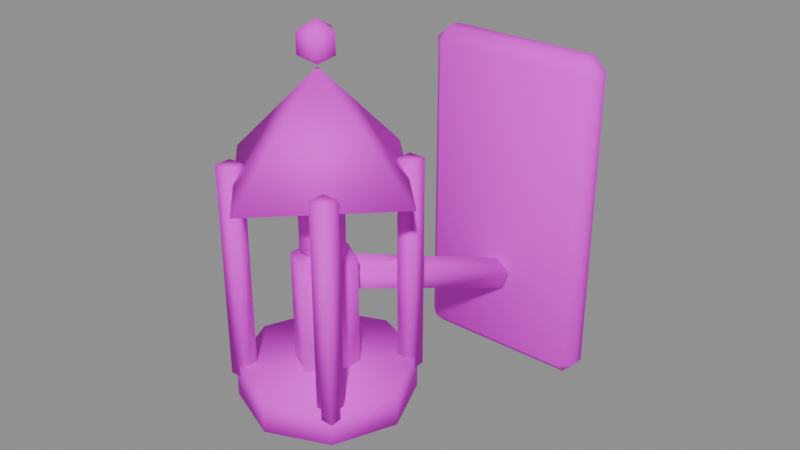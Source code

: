 # Source: PR_Tier_DemirAplik.blend  (saved by Blender 5.2.45; exported with 4.5.12 LTS)
import bpy
from mathutils import Matrix  # noqa: F401  (used for matrix-valued properties, if any)

bpy.ops.wm.read_factory_settings(use_empty=True)
scene = bpy.context.scene
scene.name = 'Scene'

# ---- images (referenced by path relative to the original .blend; pixels are not part of the script)
import os
ASSET_DIR = os.environ.get("B2B_ASSET_DIR", "")  # directory of the original .blend (textures are referenced by path, not embedded)
HERE = os.path.dirname(os.path.abspath(__file__))  # packed textures are extracted next to this script under _unpacked/

def load_image(name, relpath, width, height, colorspace="sRGB"):
    """Load a texture the original file referenced (path relative to the .blend, or extracted next to this script)."""
    p = next((c for c in (os.path.join(HERE, relpath), os.path.join(ASSET_DIR, relpath)) if relpath and os.path.exists(c)), "")
    if p:
        img = bpy.data.images.load(p, check_existing=True)
        img.name = name
    else:  # same state as the original file: an image datablock whose file is absent (Cycles renders it pink)
        img = bpy.data.images.new(name, width, height)
        img.source = "FILE"
        img.filepath = "//" + (relpath or name)
    img.colorspace_settings.name = colorspace
    return img
img_t_palette_main = load_image('T_Palette_Main', 'T_Palette_Main.png', 1024, 1024, 'sRGB')

# ---- materials (node trees are filled in below, after node groups)
mat_m_palette = bpy.data.materials.new('M_Palette')

# ---- material node trees
mat_m_palette.use_nodes = True; mat_m_palette.node_tree.nodes.clear()
_N = mat_m_palette.node_tree.nodes; _L = mat_m_palette.node_tree.links
n0 = _N.new('ShaderNodeBsdfPrincipled'); n0.name = 'Principled BSDF'; n0.location = (-200, 100)
n0.inputs[2].default_value = 0.75
n0.inputs[10].default_value = 0.005
n0.inputs[13].default_value = 0.2
n1 = _N.new('ShaderNodeOutputMaterial'); n1.name = 'Material Output'; n1.location = (200, 100)
n2 = _N.new('ShaderNodeTexImage'); n2.name = 'Image Texture'; n2.location = (0, 0)
n2.image = img_t_palette_main
n2.interpolation = 'Closest'
_L.new(n0.outputs[0], n1.inputs[0])
_L.new(n2.outputs[0], n0.inputs[0])
n1.is_active_output = True

# ---- meshes
me_pr_tier_demiraplik = bpy.data.meshes.new('PR_Tier_DemirAplik')
me_pr_tier_demiraplik.from_pydata([(-0.06, 0.015, 1.59), (-0.06, 0.005, 1.6), (-0.07, 0.015, 1.6), (-0.06, 0.005, 1.84), (-0.06, 0.015, 1.85), (-0.07, 0.015, 1.84), (-0.06, 0.025, 1.59), (-0.07, 0.025, 1.6), (-0.06, 0.035, 1.6), (-0.06, 0.025, 1.85), (-0.06, 0.035, 1.84), (-0.07, 0.025, 1.84), (0.06, 0.015, 1.59), (0.07, 0.015, 1.6), (0.06, 0.005, 1.6), (0.06, 0.015, 1.85), (0.06, 0.005, 1.84), (0.07, 0.015, 1.84), (0.06, 0.025, 1.59), (0.06, 0.035, 1.6), (0.07, 0.025, 1.6), (0.06, 0.025, 1.85), (0.07, 0.025, 1.84), (0.06, 0.035, 1.84), (0.0, 0.01487, 1.671), (0.0, -0.1651, 1.751), (0.01141, 0.01151, 1.663), (0.01141, -0.1685, 1.743), (0.007053, 0.006057, 1.651), (0.007053, -0.1739, 1.731), (-0.007053, 0.006057, 1.651), (-0.007053, -0.1739, 1.731), (-0.01141, 0.01151, 1.663), (-0.01141, -0.1685, 1.743), (0.0, -0.13, 1.657), (0.0, -0.13, 1.683), (0.04243, -0.1476, 1.657), (0.04243, -0.1476, 1.683), (0.06, -0.19, 1.657), (0.06, -0.19, 1.683), (0.04243, -0.2324, 1.657), (0.04243, -0.2324, 1.683), (0.0, -0.25, 1.657), (0.0, -0.25, 1.683), (-0.04243, -0.2324, 1.657), (-0.04243, -0.2324, 1.683), (-0.06, -0.19, 1.657), (-0.06, -0.19, 1.683), (-0.04243, -0.1476, 1.657), (-0.04243, -0.1476, 1.683), (0.0, -0.168, 1.68), (0.0, -0.168, 1.76), (0.01905, -0.179, 1.68), (0.01905, -0.179, 1.76), (0.01905, -0.201, 1.68), (0.01905, -0.201, 1.76), (0.0, -0.212, 1.68), (0.0, -0.212, 1.76), (-0.01905, -0.201, 1.68), (-0.01905, -0.201, 1.76), (-0.01905, -0.179, 1.68), (-0.01905, -0.179, 1.76), (0.0, -0.19, 1.809), (0.0, -0.1744, 1.766), (0.0, -0.19, 1.751), (0.01483, -0.1852, 1.794), (0.01483, -0.1852, 1.766), (0.009163, -0.2026, 1.794), (0.009163, -0.2026, 1.766), (-0.009163, -0.2026, 1.794), (-0.009163, -0.2026, 1.766), (-0.01483, -0.1852, 1.794), (-0.01483, -0.1852, 1.766), (1.863e-09, -0.1744, 1.794), (0.03289, -0.1571, 1.675), (0.03289, -0.1571, 1.825), (0.03289, -0.1451, 1.675), (0.03289, -0.1451, 1.825), (0.04489, -0.1571, 1.675), (0.04489, -0.1571, 1.825), (0.04489, -0.1451, 1.675), (0.04489, -0.1451, 1.825), (-0.04489, -0.1571, 1.675), (-0.04489, -0.1571, 1.825), (-0.04489, -0.1451, 1.675), (-0.04489, -0.1451, 1.825), (-0.03289, -0.1571, 1.675), (-0.03289, -0.1571, 1.825), (-0.03289, -0.1451, 1.675), (-0.03289, -0.1451, 1.825), (-0.04489, -0.2349, 1.675), (-0.04489, -0.2349, 1.825), (-0.04489, -0.2229, 1.675), (-0.04489, -0.2229, 1.825), (-0.03289, -0.2349, 1.675), (-0.03289, -0.2349, 1.825), (-0.03289, -0.2229, 1.675), (-0.03289, -0.2229, 1.825), (0.03289, -0.2349, 1.675), (0.03289, -0.2349, 1.825), (0.03289, -0.2229, 1.675), (0.03289, -0.2229, 1.825), (0.04489, -0.2349, 1.675), (0.04489, -0.2349, 1.825), (0.04489, -0.2229, 1.675), (0.04489, -0.2229, 1.825), (0.0, -0.115, 1.815), (0.075, -0.19, 1.815), (0.0, -0.265, 1.815), (-0.075, -0.19, 1.815), (0.0, -0.19, 1.885), (0.0, -0.19, 1.914), (0.0, -0.1779, 1.893), (0.0, -0.19, 1.886), (0.01153, -0.1863, 1.907), (0.01153, -0.1863, 1.893), (0.007127, -0.1998, 1.907), (0.007127, -0.1998, 1.893), (-0.007127, -0.1998, 1.907), (-0.007127, -0.1998, 1.893), (-0.01153, -0.1863, 1.907), (-0.01153, -0.1863, 1.893), (1.863e-09, -0.1779, 1.907)], [], [(0, 1, 2), (3, 4, 5), (6, 7, 8), (9, 10, 11), (12, 13, 14), (15, 16, 17), (18, 19, 20), (21, 22, 23), (6, 0, 2, 7), (1, 3, 5, 2), (4, 9, 11, 5), (10, 8, 7, 11), (18, 6, 8, 19), (9, 21, 23, 10), (22, 20, 19, 23), (12, 18, 20, 13), (21, 15, 17, 22), (16, 14, 13, 17), (0, 12, 14, 1), (15, 4, 3, 16), (6, 18, 12, 0), (2, 5, 11, 7), (14, 16, 3, 1), (21, 9, 4, 15), (8, 10, 23, 19), (20, 22, 17, 13), (24, 25, 27, 26), (26, 27, 29, 28), (28, 29, 31, 30), (27, 25, 33, 31, 29), (30, 31, 33, 32), (32, 33, 25, 24), (24, 26, 28, 30, 32), (34, 35, 37, 36), (36, 37, 39, 38), (38, 39, 41, 40), (40, 41, 43, 42), (42, 43, 45, 44), (44, 45, 47, 46), (37, 35, 49, 47, 45, 43, 41, 39), (46, 47, 49, 48), (48, 49, 35, 34), (34, 36, 38, 40, 42, 44, 46, 48), (50, 51, 53, 52), (52, 53, 55, 54), (54, 55, 57, 56), (56, 57, 59, 58), (53, 51, 61, 59, 57, 55), (58, 59, 61, 60), (60, 61, 51, 50), (50, 52, 54, 56, 58, 60), (64, 63, 66), (63, 73, 65, 66), (73, 62, 65), (64, 66, 68), (66, 65, 67, 68), (65, 62, 67), (64, 68, 70), (68, 67, 69, 70), (67, 62, 69), (64, 70, 72), (70, 69, 71, 72), (69, 62, 71), (64, 72, 63), (72, 71, 73, 63), (71, 62, 73), (74, 75, 77, 76), (76, 77, 81, 80), (80, 81, 79, 78), (78, 79, 75, 74), (76, 80, 78, 74), (81, 77, 75, 79), (82, 83, 85, 84), (84, 85, 89, 88), (88, 89, 87, 86), (86, 87, 83, 82), (84, 88, 86, 82), (89, 85, 83, 87), (90, 91, 93, 92), (92, 93, 97, 96), (96, 97, 95, 94), (94, 95, 91, 90), (92, 96, 94, 90), (97, 93, 91, 95), (98, 99, 101, 100), (100, 101, 105, 104), (104, 105, 103, 102), (102, 103, 99, 98), (100, 104, 102, 98), (105, 101, 99, 103), (106, 110, 107), (107, 110, 108), (106, 107, 108, 109), (108, 110, 109), (109, 110, 106), (113, 112, 115), (112, 122, 114, 115), (122, 111, 114), (113, 115, 117), (115, 114, 116, 117), (114, 111, 116), (113, 117, 119), (117, 116, 118, 119), (116, 111, 118), (113, 119, 121), (119, 118, 120, 121), (118, 111, 120), (113, 121, 112), (121, 120, 122, 112), (120, 111, 122)])
me_pr_tier_demiraplik.polygons.foreach_set('use_smooth', [True] * 110)
_k = set([(0, 1), (0, 2), (0, 6), (0, 12), (1, 2), (1, 3), (1, 14), (2, 5), (2, 7), (3, 4), (3, 5), (3, 16), (4, 5), (4, 9), (4, 15), (5, 11), (6, 7), (6, 8), (6, 18), (7, 8), (7, 11), (8, 10), (8, 19), (9, 10), (9, 11), (9, 21), (10, 11), (10, 23), (12, 13), (12, 14), (12, 18), (13, 14), (13, 17), (13, 20), (14, 16), (15, 16), (15, 17), (15, 21), (16, 17), (17, 22), (18, 19), (18, 20), (19, 20), (19, 23), (20, 22), (21, 22), (21, 23), (22, 23), (24, 25), (24, 26), (24, 32), (25, 27), (25, 33), (26, 27), (26, 28), (27, 29), (28, 29), (28, 30), (29, 31), (30, 31), (30, 32), (31, 33), (32, 33), (34, 35), (34, 36), (34, 48), (35, 37), (35, 49), (36, 37), (36, 38), (37, 39), (38, 39), (38, 40), (39, 41), (40, 41), (40, 42), (41, 43), (42, 43), (42, 44), (43, 45), (44, 45), (44, 46), (45, 47), (46, 47), (46, 48), (47, 49), (48, 49), (50, 51), (50, 52), (50, 60), (51, 53), (51, 61), (52, 53), (52, 54), (53, 55), (54, 55), (54, 56), (55, 57), (56, 57), (56, 58), (57, 59), (58, 59), (58, 60), (59, 61), (60, 61), (62, 65), (62, 67), (62, 69), (62, 71), (62, 73), (63, 64), (63, 66), (63, 72), (63, 73), (64, 66), (64, 68), (64, 70), (64, 72), (65, 66), (65, 67), (65, 73), (66, 68), (67, 68), (67, 69), (68, 70), (69, 70), (69, 71), (70, 72), (71, 72), (71, 73), (74, 75), (74, 76), (74, 78), (75, 77), (75, 79), (76, 77), (76, 80), (77, 81), (78, 79), (78, 80), (79, 81), (80, 81), (82, 83), (82, 84), (82, 86), (83, 85), (83, 87), (84, 85), (84, 88), (85, 89), (86, 87), (86, 88), (87, 89), (88, 89), (90, 91), (90, 92), (90, 94), (91, 93), (91, 95), (92, 93), (92, 96), (93, 97), (94, 95), (94, 96), (95, 97), (96, 97), (98, 99), (98, 100), (98, 102), (99, 101), (99, 103), (100, 101), (100, 104), (101, 105), (102, 103), (102, 104), (103, 105), (104, 105), (106, 107), (106, 109), (106, 110), (107, 108), (107, 110), (108, 109), (108, 110), (109, 110), (111, 114), (111, 116), (111, 118), (111, 120), (111, 122), (112, 113), (112, 115), (112, 121), (112, 122), (113, 115), (113, 117), (113, 119), (113, 121), (114, 115), (114, 116), (114, 122), (115, 117), (116, 117), (116, 118), (117, 119), (118, 119), (118, 120), (119, 121), (120, 121), (120, 122)])
me_pr_tier_demiraplik.attributes.new('sharp_edge', 'BOOLEAN', 'EDGE').data.foreach_set('value', [ (min(e.vertices), max(e.vertices)) in _k for e in me_pr_tier_demiraplik.edges])
_uv = me_pr_tier_demiraplik.uv_layers.new(name='UVMap')
_uv.uv.foreach_set('vector', [0.2812, 0.9688, 0.2813, 0.9688, 0.2812, 0.9688, 0.2812, 0.9688, 0.2812, 0.9688, 0.2812, 0.9687, 0.2812, 0.9688, 0.2812, 0.9688, 0.2812, 0.9688, 0.2812, 0.9687, 0.2812, 0.9688, 0.2812, 0.9688, 0.2812, 0.9688, 0.2812, 0.9688, 0.2812, 0.9688, 0.2812, 0.9688, 0.2812, 0.9688, 0.2812, 0.9688, 0.2812, 0.9687, 0.2813, 0.9688, 0.2812, 0.9688, 0.2812, 0.9688, 0.2812, 0.9687, 0.2812, 0.9688, 0.2812, 0.9688, 0.2812, 0.9688, 0.2812, 0.9688, 0.2812, 0.9688, 0.2813, 0.9688, 0.2812, 0.9688, 0.2812, 0.9687, 0.2812, 0.9688, 0.2812, 0.9688, 0.2812, 0.9687, 0.2812, 0.9688, 0.2812, 0.9687, 0.2812, 0.9688, 0.2812, 0.9688, 0.2812, 0.9688, 0.2812, 0.9688, 0.2812, 0.9687, 0.2812, 0.9688, 0.2812, 0.9688, 0.2813, 0.9688, 0.2812, 0.9687, 0.2812, 0.9688, 0.2812, 0.9688, 0.2812, 0.9688, 0.2812, 0.9687, 0.2812, 0.9688, 0.2813, 0.9688, 0.2812, 0.9688, 0.2812, 0.9688, 0.2812, 0.9687, 0.2812, 0.9688, 0.2812, 0.9688, 0.2812, 0.9688, 0.2812, 0.9688, 0.2812, 0.9688, 0.2812, 0.9687, 0.2812, 0.9688, 0.2812, 0.9688, 0.2812, 0.9688, 0.2812, 0.9688, 0.2812, 0.9688, 0.2812, 0.9688, 0.2812, 0.9688, 0.2813, 0.9688, 0.2812, 0.9688, 0.2812, 0.9688, 0.2812, 0.9688, 0.2812, 0.9688, 0.2812, 0.9688, 0.2812, 0.9687, 0.2812, 0.9688, 0.2812, 0.9688, 0.2812, 0.9688, 0.2812, 0.9687, 0.2812, 0.9688, 0.2812, 0.9688, 0.2812, 0.9688, 0.2812, 0.9688, 0.2812, 0.9688, 0.2813, 0.9688, 0.2812, 0.9688, 0.2812, 0.9687, 0.2812, 0.9688, 0.2812, 0.9688, 0.2812, 0.9688, 0.2812, 0.9688, 0.2812, 0.9688, 0.2813, 0.9688, 0.2812, 0.9688, 0.2812, 0.9687, 0.2812, 0.9688, 0.2812, 0.9688, 0.2812, 0.9688, 0.2812, 0.9688, 0.2812, 0.9688, 0.2812, 0.9688, 0.2812, 0.9688, 0.2812, 0.9688, 0.2812, 0.9688, 0.2812, 0.9688, 0.2812, 0.9688, 0.2812, 0.9688, 0.2812, 0.9688, 0.2812, 0.9688, 0.2812, 0.9688, 0.2812, 0.9688, 0.2812, 0.9688, 0.2812, 0.9688, 0.2812, 0.9688, 0.2812, 0.9688, 0.2812, 0.9688, 0.2812, 0.9688, 0.2812, 0.9688, 0.2812, 0.9688, 0.2812, 0.9688, 0.2812, 0.9688, 0.2812, 0.9688, 0.2812, 0.9688, 0.2812, 0.9688, 0.2812, 0.9688, 0.2812, 0.9688, 0.2812, 0.9688, 0.2812, 0.9688, 0.2812, 0.9688, 0.2812, 0.9688, 0.2812, 0.9688, 0.2812, 0.9688, 0.2812, 0.9688, 0.2812, 0.9688, 0.2812, 0.9688, 0.2812, 0.9688, 0.2812, 0.9688, 0.2812, 0.9688, 0.2812, 0.9688, 0.2812, 0.9688, 0.2812, 0.9688, 0.2812, 0.9688, 0.2812, 0.9688, 0.2812, 0.9688, 0.2812, 0.9688, 0.2812, 0.9688, 0.2812, 0.9688, 0.2812, 0.9688, 0.2812, 0.9688, 0.2812, 0.9688, 0.2812, 0.9688, 0.2812, 0.9688, 0.2812, 0.9688, 0.2812, 0.9688, 0.2812, 0.9688, 0.2812, 0.9688, 0.2812, 0.9688, 0.2812, 0.9688, 0.2812, 0.9688, 0.2812, 0.9688, 0.2812, 0.9688, 0.2812, 0.9688, 0.2812, 0.9688, 0.2812, 0.9688, 0.2812, 0.9688, 0.2812, 0.9688, 0.2812, 0.9688, 0.2812, 0.9688, 0.2812, 0.9688, 0.2812, 0.9688, 0.2812, 0.9688, 0.2812, 0.9688, 0.2812, 0.9688, 0.2812, 0.9688, 0.2812, 0.9688, 0.8438, 0.9688, 0.8438, 0.9688, 0.8438, 0.9688, 0.8438, 0.9688, 0.8438, 0.9688, 0.8438, 0.9688, 0.8438, 0.9688, 0.8438, 0.9688, 0.8438, 0.9688, 0.8438, 0.9688, 0.8438, 0.9688, 0.8438, 0.9688, 0.8438, 0.9688, 0.8438, 0.9688, 0.8438, 0.9688, 0.8438, 0.9688, 0.8438, 0.9688, 0.8438, 0.9688, 0.8438, 0.9688, 0.8438, 0.9688, 0.8438, 0.9688, 0.8438, 0.9688, 0.8438, 0.9688, 0.8438, 0.9688, 0.8438, 0.9688, 0.8438, 0.9688, 0.8438, 0.9688, 0.8438, 0.9688, 0.8438, 0.9688, 0.8438, 0.9688, 0.8438, 0.9688, 0.8438, 0.9688, 0.8438, 0.9688, 0.8438, 0.9688, 0.8438, 0.9688, 0.8438, 0.9688, 0.3438, 0.9688, 0.3438, 0.9688, 0.3438, 0.9688, 0.3438, 0.9688, 0.3438, 0.9688, 0.3438, 0.9688, 0.3438, 0.9688, 0.3438, 0.9688, 0.3438, 0.9688, 0.3438, 0.9688, 0.3438, 0.9688, 0.3438, 0.9688, 0.3438, 0.9688, 0.3438, 0.9688, 0.3438, 0.9688, 0.3438, 0.9688, 0.3438, 0.9688, 0.3438, 0.9688, 0.3438, 0.9688, 0.3438, 0.9688, 0.3438, 0.9688, 0.3438, 0.9688, 0.3438, 0.9688, 0.3438, 0.9688, 0.3438, 0.9688, 0.3438, 0.9688, 0.3438, 0.9688, 0.3438, 0.9688, 0.3438, 0.9688, 0.3438, 0.9688, 0.3438, 0.9688, 0.3438, 0.9688, 0.3438, 0.9688, 0.3438, 0.9688, 0.3438, 0.9688, 0.3438, 0.9688, 0.3438, 0.9688, 0.3438, 0.9688, 0.3438, 0.9688, 0.3438, 0.9688, 0.3438, 0.9688, 0.3438, 0.9688, 0.3438, 0.9688, 0.3438, 0.9688, 0.3438, 0.9688, 0.3438, 0.9688, 0.3438, 0.9688, 0.3438, 0.9688, 0.3438, 0.9688, 0.3438, 0.9688, 0.2812, 0.9688, 0.2812, 0.9688, 0.2812, 0.9688, 0.2812, 0.9688, 0.2812, 0.9688, 0.2812, 0.9688, 0.2812, 0.9688, 0.2812, 0.9688, 0.2812, 0.9688, 0.2812, 0.9688, 0.2812, 0.9688, 0.2812, 0.9688, 0.2812, 0.9688, 0.2812, 0.9688, 0.2812, 0.9688, 0.2812, 0.9688, 0.2812, 0.9688, 0.2812, 0.9688, 0.2812, 0.9688, 0.2812, 0.9688, 0.2812, 0.9688, 0.2812, 0.9688, 0.2812, 0.9688, 0.2812, 0.9688, 0.2812, 0.9688, 0.2812, 0.9688, 0.2812, 0.9688, 0.2812, 0.9688, 0.2812, 0.9688, 0.2812, 0.9688, 0.2812, 0.9688, 0.2812, 0.9688, 0.2812, 0.9688, 0.2812, 0.9688, 0.2812, 0.9688, 0.2812, 0.9688, 0.2812, 0.9688, 0.2812, 0.9688, 0.2812, 0.9688, 0.2812, 0.9688, 0.2812, 0.9688, 0.2812, 0.9688, 0.2812, 0.9688, 0.2812, 0.9688, 0.2812, 0.9688, 0.2812, 0.9688, 0.2812, 0.9688, 0.2812, 0.9688, 0.2812, 0.9688, 0.2812, 0.9688, 0.2812, 0.9688, 0.2812, 0.9688, 0.2812, 0.9688, 0.2812, 0.9688, 0.2812, 0.9688, 0.2812, 0.9688, 0.2812, 0.9688, 0.2812, 0.9688, 0.2812, 0.9688, 0.2812, 0.9688, 0.2812, 0.9688, 0.2812, 0.9688, 0.2812, 0.9688, 0.2812, 0.9688, 0.2812, 0.9688, 0.2812, 0.9688, 0.2812, 0.9688, 0.2812, 0.9688, 0.2812, 0.9688, 0.2812, 0.9688, 0.2812, 0.9688, 0.2812, 0.9688, 0.2812, 0.9688, 0.2812, 0.9688, 0.2812, 0.9688, 0.2812, 0.9688, 0.2812, 0.9688, 0.2812, 0.9688, 0.2812, 0.9688, 0.2812, 0.9688, 0.2812, 0.9688, 0.2812, 0.9688, 0.2812, 0.9688, 0.2812, 0.9688, 0.2812, 0.9688, 0.2812, 0.9688, 0.2812, 0.9688, 0.2812, 0.9688, 0.2812, 0.9688, 0.2812, 0.9688, 0.2812, 0.9688, 0.2812, 0.9688, 0.2812, 0.9688, 0.2812, 0.9688, 0.2812, 0.9688, 0.2812, 0.9688, 0.2812, 0.9688, 0.2812, 0.9688, 0.2812, 0.9688, 0.2812, 0.9688, 0.2812, 0.9688, 0.2812, 0.9688, 0.2812, 0.9688, 0.2812, 0.9688, 0.2812, 0.9688, 0.2812, 0.9688, 0.2812, 0.9688, 0.2812, 0.9688, 0.2812, 0.9688, 0.2812, 0.9688, 0.2812, 0.9688, 0.2812, 0.9688, 0.2812, 0.9688, 0.2812, 0.9688, 0.2812, 0.9688, 0.2812, 0.9688, 0.2812, 0.9688, 0.2812, 0.9688, 0.2812, 0.9688, 0.2812, 0.9688, 0.2812, 0.9688, 0.2812, 0.9688, 0.2812, 0.9688, 0.2812, 0.9688, 0.2812, 0.9688, 0.2812, 0.9688, 0.2812, 0.9688, 0.2812, 0.9688, 0.2812, 0.9688, 0.2812, 0.9688, 0.2812, 0.9688, 0.2812, 0.9688, 0.2812, 0.9688, 0.2812, 0.9688, 0.2812, 0.9688, 0.2812, 0.9688, 0.2812, 0.9688, 0.2812, 0.9688, 0.2812, 0.9688, 0.2812, 0.9688, 0.2812, 0.9688, 0.2812, 0.9688, 0.2812, 0.9688, 0.2812, 0.9688, 0.2812, 0.9688, 0.2812, 0.9688, 0.2812, 0.9688, 0.2812, 0.9688, 0.2812, 0.9688, 0.2812, 0.9688, 0.2812, 0.9688, 0.2812, 0.9688, 0.2812, 0.9688, 0.2812, 0.9688, 0.2812, 0.9688, 0.2812, 0.9688, 0.2812, 0.9688, 0.2812, 0.9688, 0.2812, 0.9688, 0.2812, 0.9688, 0.2812, 0.9688, 0.2812, 0.9688])
me_pr_tier_demiraplik.materials.append(mat_m_palette)
me_pr_tier_demiraplik.update()

# ---- objects
ob_pr_tier_demiraplik = bpy.data.objects.new('PR_Tier_DemirAplik', me_pr_tier_demiraplik)

# ---- transforms, parenting, visibility, modifiers, constraints
ob_pr_tier_demiraplik.location = (0.0, 0.0, 0.0)

# ---- collection membership
scene.collection.objects.link(ob_pr_tier_demiraplik)

# ---- scene / render settings (as saved in the file)
scene.frame_start = 1; scene.frame_end = 250; scene.frame_set(1)
scene.render.engine = 'BLENDER_EEVEE_NEXT'
scene.render.bake_bias = 0.0
scene.render.bake_samples = 0
scene.render.compositor_device = 'GPU'
scene.eevee.use_volume_custom_range = False
scene.eevee.fast_gi_thickness_near = 0.1
scene.eevee.fast_gi_thickness_far = 0.0
scene.eevee.ray_tracing_options.screen_trace_thickness = 0.1
bpy.context.view_layer.update()

# ---- added for rendering (the .blend has no active camera and no usable light): camera, sun + grey world if the file has none
cam_auto = bpy.data.cameras.new('AutoCamera')
cam_auto.lens = 50.0
cam_auto.sensor_width = 36.0
cam_auto.clip_end = 1000.0
ob_auto_camera = bpy.data.objects.new('AutoCamera', cam_auto)
scene.collection.objects.link(ob_auto_camera)
ob_auto_camera.location = (0.431472, -0.632767, 2.09718)
ob_auto_camera.rotation_euler = (1.09748, -7.21219e-08, 0.694738)
scene.camera = ob_auto_camera
light_auto_sun = bpy.data.lights.new('AutoSun', 'SUN')
light_auto_sun.energy = 3.0
light_auto_sun.angle = 0.0523599
ob_auto_sun = bpy.data.objects.new('AutoSun', light_auto_sun)
scene.collection.objects.link(ob_auto_sun)
ob_auto_sun.rotation_euler = (0.872665, 0.174533, 0.523599)
if scene.world is None:
    world_auto = bpy.data.worlds.new('AutoWorld')
    world_auto.color = (0.3, 0.3, 0.3)
    scene.world = world_auto
bpy.context.view_layer.update()
